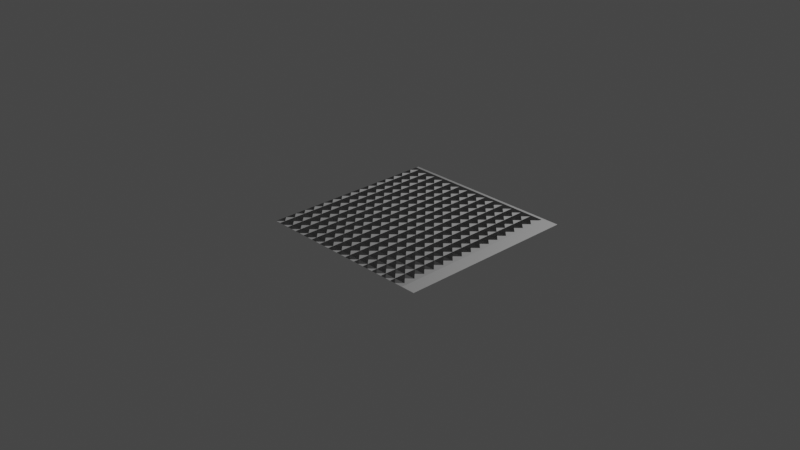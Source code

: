 # Source: normalTest.blend  (saved by Blender 3.4.6; exported with 4.5.12 LTS)
import bpy
from mathutils import Matrix  # noqa: F401  (used for matrix-valued properties, if any)

bpy.ops.wm.read_factory_settings(use_empty=True)
scene = bpy.context.scene
scene.name = 'Scene'

# ---- collections
col_collection = bpy.data.collections.new('Collection'); scene.collection.children.link(col_collection)

# ---- images (referenced by path relative to the original .blend; pixels are not part of the script)
import os
ASSET_DIR = os.environ.get("B2B_ASSET_DIR", "")  # directory of the original .blend (textures are referenced by path, not embedded)
HERE = os.path.dirname(os.path.abspath(__file__))  # packed textures are extracted next to this script under _unpacked/

def load_image(name, relpath, width, height, colorspace="sRGB"):
    """Load a texture the original file referenced (path relative to the .blend, or extracted next to this script)."""
    p = next((c for c in (os.path.join(HERE, relpath), os.path.join(ASSET_DIR, relpath)) if relpath and os.path.exists(c)), "")
    if p:
        img = bpy.data.images.load(p, check_existing=True)
        img.name = name
    else:  # same state as the original file: an image datablock whose file is absent (Cycles renders it pink)
        img = bpy.data.images.new(name, width, height)
        img.source = "FILE"
        img.filepath = "//" + (relpath or name)
    img.colorspace_settings.name = colorspace
    return img
img_points = load_image('Points', '_unpacked/Points.71a32487.png', 1024, 1024, 'sRGB')

# ---- materials (node trees are filled in below, after node groups)
mat_material_001 = bpy.data.materials.new('Material.001')

# ---- material node trees
mat_material_001.use_nodes = True; mat_material_001.node_tree.nodes.clear()
_N = mat_material_001.node_tree.nodes; _L = mat_material_001.node_tree.links
n0 = _N.new('ShaderNodeBsdfPrincipled'); n0.name = 'Principled BSDF'; n0.location = (10, 300)
n0.distribution = 'GGX'
n0.subsurface_method = 'RANDOM_WALK_SKIN'
n0.inputs[3].default_value = 1.45
n0.inputs[27].default_value = (0.0, 0.0, 0.0, 1.0)
n0.inputs[28].default_value = 1.0
n1 = _N.new('ShaderNodeOutputMaterial'); n1.name = 'Material Output'; n1.location = (300, 300)
n2 = _N.new('ShaderNodeNormalMap'); n2.name = 'Normal Map'; n2.location = (-228, 83)
n3 = _N.new('ShaderNodeTexImage'); n3.name = 'Image Texture'; n3.location = (-553, 211)
n3.image = img_points
_L.new(n0.outputs[0], n1.inputs[0])
_L.new(n3.outputs[0], n2.inputs[1])
_L.new(n2.outputs[0], n0.inputs[5])
n1.is_active_output = True

# ---- world
world_world = bpy.data.worlds.new('World'); scene.world = world_world
world_world.use_nodes = True; world_world.node_tree.nodes.clear()
_N = world_world.node_tree.nodes; _L = world_world.node_tree.links
n0 = _N.new('ShaderNodeOutputWorld'); n0.name = 'World Output'; n0.location = (300, 300)
n1 = _N.new('ShaderNodeBackground'); n1.name = 'Background'; n1.location = (10, 300)
n1.inputs[0].default_value = (0.05088, 0.05088, 0.05088, 1.0)
_L.new(n1.outputs[0], n0.inputs[0])
n0.is_active_output = True
world_world.color = (0.05088, 0.05088, 0.05088)
world_world.use_sun_shadow = False
world_world.sun_shadow_jitter_overblur = 0.0

# ---- cameras
cam_camera = bpy.data.cameras.new('Camera')
cam_camera.clip_end = 100.0
cam_camera.ortho_scale = 7.314

# ---- lights
light_light = bpy.data.lights.new('Light', 'POINT')
light_light.transmission_factor = 0.0
light_light.energy = 1000.0
light_light.shadow_soft_size = 0.1
light_light.shadow_maximum_resolution = 0.006
light_light.use_absolute_resolution = True

# ---- meshes
me_plane_001 = bpy.data.meshes.new('Plane.001')
me_plane_001.from_pydata([(-1.0, -1.0, 0.0), (1.0, -1.0, 0.0), (-1.0, 1.0, 0.0), (1.0, 1.0, 0.0)], [], [(0, 1, 3, 2)])
_uv = me_plane_001.uv_layers.new(name='UVMap')
_uv.uv.foreach_set('vector', [0.0, 0.0, 1.0, 0.0, 1.0, 1.0, 0.0, 1.0])
me_plane_001.materials.append(mat_material_001)
me_plane_001.update()

# ---- objects
ob_light = bpy.data.objects.new('Light', light_light)
ob_camera = bpy.data.objects.new('Camera', cam_camera)
ob_bake = bpy.data.objects.new('Bake', me_plane_001)

# ---- transforms, parenting, visibility, modifiers, constraints
ob_light.location = (4.076, 1.005, 5.904)
ob_light.rotation_euler = (0.6503, 0.05522, 1.866)
ob_light.lock_rotations_4d = False
ob_light.empty_display_type = 'ARROWS'
ob_light.color = (0.0, 0.0, 0.0, 0.0)
ob_light.lineart.crease_threshold = 0.0
ob_camera.location = (7.359, -6.926, 4.958)
ob_camera.rotation_euler = (1.109, 0.0, 0.8149)
ob_camera.lock_rotations_4d = False
ob_camera.empty_display_type = 'ARROWS'
ob_camera.color = (0.0, 0.0, 0.0, 0.0)
ob_camera.display_type = 'WIRE'
ob_camera.lineart.crease_threshold = 0.0
ob_bake.location = (0.1841, 0.06224, 4.363e-05)

# ---- collection membership
col_collection.objects.link(ob_light)
col_collection.objects.link(ob_camera)
col_collection.objects.link(ob_bake)

# ---- scene / render settings (as saved in the file)
scene.camera = ob_camera
scene.frame_start = 1; scene.frame_end = 250; scene.frame_set(1)
scene.render.engine = 'CYCLES'
scene.cycles.sampling_pattern = 'TABULATED_SOBOL'
scene.cycles.use_light_tree = False
scene.cycles.bake_type = 'NORMAL'
scene.view_settings.view_transform = 'Filmic'
bpy.context.view_layer.update()
